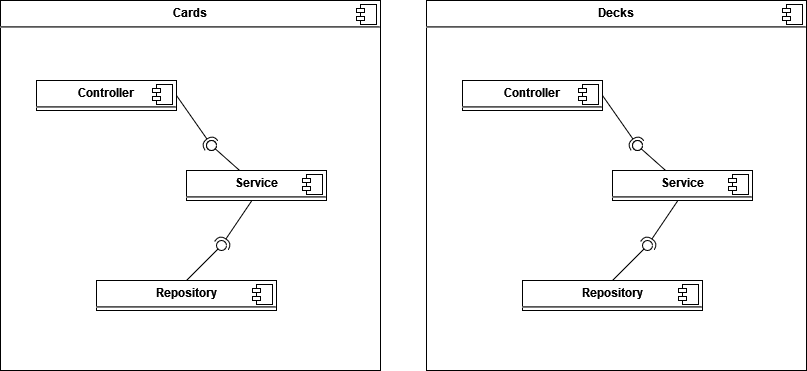

The diagram above was exported from draw.io. Its source (the exported page's mxGraphModel, read from the mxfile embedded in the PNG):
<mxGraphModel dx="1038" dy="536" grid="1" gridSize="10" guides="1" tooltips="1" connect="1" arrows="1" fold="1" page="1" pageScale="1" pageWidth="827" pageHeight="1169" math="0" shadow="0">
  <root>
    <mxCell id="0" />
    <mxCell id="1" parent="0" />
    <mxCell id="qrilYjQ-SMZXPrm6FcAe-3" value="&lt;p style=&quot;margin: 0px ; margin-top: 6px ; text-align: center&quot;&gt;&lt;b&gt;Cards&lt;/b&gt;&lt;/p&gt;&lt;hr&gt;" style="align=left;overflow=fill;html=1;dropTarget=0;" vertex="1" parent="1">
      <mxGeometry x="34" y="70" width="380" height="370" as="geometry" />
    </mxCell>
    <mxCell id="qrilYjQ-SMZXPrm6FcAe-4" value="" style="shape=component;jettyWidth=8;jettyHeight=4;" vertex="1" parent="qrilYjQ-SMZXPrm6FcAe-3">
      <mxGeometry x="1" width="20" height="20" relative="1" as="geometry">
        <mxPoint x="-24" y="4" as="offset" />
      </mxGeometry>
    </mxCell>
    <mxCell id="qrilYjQ-SMZXPrm6FcAe-5" value="&lt;p style=&quot;margin: 0px ; margin-top: 6px ; text-align: center&quot;&gt;&lt;b&gt;Controller&lt;/b&gt;&lt;/p&gt;&lt;hr&gt;&lt;p style=&quot;margin: 0px ; margin-left: 8px&quot;&gt;&lt;br&gt;&lt;/p&gt;" style="align=left;overflow=fill;html=1;dropTarget=0;" vertex="1" parent="1">
      <mxGeometry x="70" y="150" width="140" height="30" as="geometry" />
    </mxCell>
    <mxCell id="qrilYjQ-SMZXPrm6FcAe-6" value="" style="shape=component;jettyWidth=8;jettyHeight=4;" vertex="1" parent="qrilYjQ-SMZXPrm6FcAe-5">
      <mxGeometry x="1" width="20" height="20" relative="1" as="geometry">
        <mxPoint x="-24" y="4" as="offset" />
      </mxGeometry>
    </mxCell>
    <mxCell id="qrilYjQ-SMZXPrm6FcAe-7" value="&lt;p style=&quot;margin: 0px ; margin-top: 6px ; text-align: center&quot;&gt;&lt;b&gt;Service&lt;/b&gt;&lt;/p&gt;&lt;hr&gt;&lt;p style=&quot;margin: 0px ; margin-left: 8px&quot;&gt;&lt;br&gt;&lt;/p&gt;" style="align=left;overflow=fill;html=1;dropTarget=0;" vertex="1" parent="1">
      <mxGeometry x="220" y="240" width="140" height="30" as="geometry" />
    </mxCell>
    <mxCell id="qrilYjQ-SMZXPrm6FcAe-8" value="" style="shape=component;jettyWidth=8;jettyHeight=4;" vertex="1" parent="qrilYjQ-SMZXPrm6FcAe-7">
      <mxGeometry x="1" width="20" height="20" relative="1" as="geometry">
        <mxPoint x="-24" y="4" as="offset" />
      </mxGeometry>
    </mxCell>
    <mxCell id="qrilYjQ-SMZXPrm6FcAe-9" value="&lt;p style=&quot;margin: 0px ; margin-top: 6px ; text-align: center&quot;&gt;&lt;b&gt;Repository&lt;/b&gt;&lt;/p&gt;&lt;hr&gt;" style="align=left;overflow=fill;html=1;dropTarget=0;" vertex="1" parent="1">
      <mxGeometry x="130" y="350" width="180" height="30" as="geometry" />
    </mxCell>
    <mxCell id="qrilYjQ-SMZXPrm6FcAe-10" value="" style="shape=component;jettyWidth=8;jettyHeight=4;" vertex="1" parent="qrilYjQ-SMZXPrm6FcAe-9">
      <mxGeometry x="1" width="20" height="20" relative="1" as="geometry">
        <mxPoint x="-24" y="4" as="offset" />
      </mxGeometry>
    </mxCell>
    <mxCell id="qrilYjQ-SMZXPrm6FcAe-22" value="" style="rounded=0;orthogonalLoop=1;jettySize=auto;html=1;endArrow=none;endFill=0;sketch=0;sourcePerimeterSpacing=0;targetPerimeterSpacing=0;" edge="1" target="qrilYjQ-SMZXPrm6FcAe-24" parent="1" source="qrilYjQ-SMZXPrm6FcAe-7">
      <mxGeometry relative="1" as="geometry">
        <mxPoint x="-40" y="155" as="sourcePoint" />
      </mxGeometry>
    </mxCell>
    <mxCell id="qrilYjQ-SMZXPrm6FcAe-23" value="" style="rounded=0;orthogonalLoop=1;jettySize=auto;html=1;endArrow=halfCircle;endFill=0;entryX=0.5;entryY=0.5;endSize=6;strokeWidth=1;sketch=0;exitX=1;exitY=0.5;exitDx=0;exitDy=0;" edge="1" target="qrilYjQ-SMZXPrm6FcAe-24" parent="1" source="qrilYjQ-SMZXPrm6FcAe-5">
      <mxGeometry relative="1" as="geometry">
        <mxPoint x="-10" y="235" as="sourcePoint" />
      </mxGeometry>
    </mxCell>
    <mxCell id="qrilYjQ-SMZXPrm6FcAe-24" value="" style="ellipse;whiteSpace=wrap;html=1;align=center;aspect=fixed;resizable=0;points=[];outlineConnect=0;sketch=0;" vertex="1" parent="1">
      <mxGeometry x="240" y="210" width="10" height="10" as="geometry" />
    </mxCell>
    <mxCell id="qrilYjQ-SMZXPrm6FcAe-26" value="" style="rounded=0;orthogonalLoop=1;jettySize=auto;html=1;endArrow=none;endFill=0;sketch=0;sourcePerimeterSpacing=0;targetPerimeterSpacing=0;exitX=0.5;exitY=0;exitDx=0;exitDy=0;" edge="1" target="qrilYjQ-SMZXPrm6FcAe-28" parent="1" source="qrilYjQ-SMZXPrm6FcAe-9">
      <mxGeometry relative="1" as="geometry">
        <mxPoint x="140" y="295" as="sourcePoint" />
      </mxGeometry>
    </mxCell>
    <mxCell id="qrilYjQ-SMZXPrm6FcAe-27" value="" style="rounded=0;orthogonalLoop=1;jettySize=auto;html=1;endArrow=halfCircle;endFill=0;entryX=0.5;entryY=0.5;endSize=6;strokeWidth=1;sketch=0;exitX=0.47;exitY=0.981;exitDx=0;exitDy=0;exitPerimeter=0;" edge="1" target="qrilYjQ-SMZXPrm6FcAe-28" parent="1" source="qrilYjQ-SMZXPrm6FcAe-7">
      <mxGeometry relative="1" as="geometry">
        <mxPoint x="180" y="295" as="sourcePoint" />
      </mxGeometry>
    </mxCell>
    <mxCell id="qrilYjQ-SMZXPrm6FcAe-28" value="" style="ellipse;whiteSpace=wrap;html=1;align=center;aspect=fixed;resizable=0;points=[];outlineConnect=0;sketch=0;" vertex="1" parent="1">
      <mxGeometry x="250" y="310" width="10" height="10" as="geometry" />
    </mxCell>
    <mxCell id="qrilYjQ-SMZXPrm6FcAe-36" value="&lt;p style=&quot;margin: 0px ; margin-top: 6px ; text-align: center&quot;&gt;&lt;b&gt;Repository&lt;/b&gt;&lt;/p&gt;&lt;hr&gt;" style="align=left;overflow=fill;html=1;dropTarget=0;" vertex="1" parent="1">
      <mxGeometry x="130" y="350" width="180" height="30" as="geometry" />
    </mxCell>
    <mxCell id="qrilYjQ-SMZXPrm6FcAe-37" value="" style="shape=component;jettyWidth=8;jettyHeight=4;" vertex="1" parent="qrilYjQ-SMZXPrm6FcAe-36">
      <mxGeometry x="1" width="20" height="20" relative="1" as="geometry">
        <mxPoint x="-24" y="4" as="offset" />
      </mxGeometry>
    </mxCell>
    <mxCell id="qrilYjQ-SMZXPrm6FcAe-38" value="&lt;p style=&quot;margin: 0px ; margin-top: 6px ; text-align: center&quot;&gt;&lt;b&gt;Service&lt;/b&gt;&lt;/p&gt;&lt;hr&gt;&lt;p style=&quot;margin: 0px ; margin-left: 8px&quot;&gt;&lt;br&gt;&lt;/p&gt;" style="align=left;overflow=fill;html=1;dropTarget=0;" vertex="1" parent="1">
      <mxGeometry x="220" y="240" width="140" height="30" as="geometry" />
    </mxCell>
    <mxCell id="qrilYjQ-SMZXPrm6FcAe-39" value="" style="shape=component;jettyWidth=8;jettyHeight=4;" vertex="1" parent="qrilYjQ-SMZXPrm6FcAe-38">
      <mxGeometry x="1" width="20" height="20" relative="1" as="geometry">
        <mxPoint x="-24" y="4" as="offset" />
      </mxGeometry>
    </mxCell>
    <mxCell id="qrilYjQ-SMZXPrm6FcAe-40" value="&lt;p style=&quot;margin: 0px ; margin-top: 6px ; text-align: center&quot;&gt;&lt;b&gt;Controller&lt;/b&gt;&lt;/p&gt;&lt;hr&gt;&lt;p style=&quot;margin: 0px ; margin-left: 8px&quot;&gt;&lt;br&gt;&lt;/p&gt;" style="align=left;overflow=fill;html=1;dropTarget=0;" vertex="1" parent="1">
      <mxGeometry x="70" y="150" width="140" height="30" as="geometry" />
    </mxCell>
    <mxCell id="qrilYjQ-SMZXPrm6FcAe-41" value="" style="shape=component;jettyWidth=8;jettyHeight=4;" vertex="1" parent="qrilYjQ-SMZXPrm6FcAe-40">
      <mxGeometry x="1" width="20" height="20" relative="1" as="geometry">
        <mxPoint x="-24" y="4" as="offset" />
      </mxGeometry>
    </mxCell>
    <mxCell id="qrilYjQ-SMZXPrm6FcAe-42" value="" style="ellipse;whiteSpace=wrap;html=1;align=center;aspect=fixed;resizable=0;points=[];outlineConnect=0;sketch=0;" vertex="1" parent="1">
      <mxGeometry x="240" y="210" width="10" height="10" as="geometry" />
    </mxCell>
    <mxCell id="qrilYjQ-SMZXPrm6FcAe-70" value="&lt;p style=&quot;margin: 0px ; margin-top: 6px ; text-align: center&quot;&gt;&lt;b&gt;Decks&lt;/b&gt;&lt;br&gt;&lt;/p&gt;&lt;hr&gt;" style="align=left;overflow=fill;html=1;dropTarget=0;" vertex="1" parent="1">
      <mxGeometry x="460" y="70" width="380" height="370" as="geometry" />
    </mxCell>
    <mxCell id="qrilYjQ-SMZXPrm6FcAe-71" value="" style="shape=component;jettyWidth=8;jettyHeight=4;" vertex="1" parent="qrilYjQ-SMZXPrm6FcAe-70">
      <mxGeometry x="1" width="20" height="20" relative="1" as="geometry">
        <mxPoint x="-24" y="4" as="offset" />
      </mxGeometry>
    </mxCell>
    <mxCell id="qrilYjQ-SMZXPrm6FcAe-72" value="&lt;p style=&quot;margin: 0px ; margin-top: 6px ; text-align: center&quot;&gt;&lt;b&gt;Controller&lt;/b&gt;&lt;/p&gt;&lt;hr&gt;&lt;p style=&quot;margin: 0px ; margin-left: 8px&quot;&gt;&lt;br&gt;&lt;/p&gt;" style="align=left;overflow=fill;html=1;dropTarget=0;" vertex="1" parent="1">
      <mxGeometry x="496" y="150" width="140" height="30" as="geometry" />
    </mxCell>
    <mxCell id="qrilYjQ-SMZXPrm6FcAe-73" value="" style="shape=component;jettyWidth=8;jettyHeight=4;" vertex="1" parent="qrilYjQ-SMZXPrm6FcAe-72">
      <mxGeometry x="1" width="20" height="20" relative="1" as="geometry">
        <mxPoint x="-24" y="4" as="offset" />
      </mxGeometry>
    </mxCell>
    <mxCell id="qrilYjQ-SMZXPrm6FcAe-74" value="&lt;p style=&quot;margin: 0px ; margin-top: 6px ; text-align: center&quot;&gt;&lt;b&gt;Service&lt;/b&gt;&lt;/p&gt;&lt;hr&gt;&lt;p style=&quot;margin: 0px ; margin-left: 8px&quot;&gt;&lt;br&gt;&lt;/p&gt;" style="align=left;overflow=fill;html=1;dropTarget=0;" vertex="1" parent="1">
      <mxGeometry x="646" y="240" width="140" height="30" as="geometry" />
    </mxCell>
    <mxCell id="qrilYjQ-SMZXPrm6FcAe-75" value="" style="shape=component;jettyWidth=8;jettyHeight=4;" vertex="1" parent="qrilYjQ-SMZXPrm6FcAe-74">
      <mxGeometry x="1" width="20" height="20" relative="1" as="geometry">
        <mxPoint x="-24" y="4" as="offset" />
      </mxGeometry>
    </mxCell>
    <mxCell id="qrilYjQ-SMZXPrm6FcAe-76" value="&lt;p style=&quot;margin: 0px ; margin-top: 6px ; text-align: center&quot;&gt;&lt;b&gt;Repository&lt;/b&gt;&lt;/p&gt;&lt;hr&gt;" style="align=left;overflow=fill;html=1;dropTarget=0;" vertex="1" parent="1">
      <mxGeometry x="556" y="350" width="180" height="30" as="geometry" />
    </mxCell>
    <mxCell id="qrilYjQ-SMZXPrm6FcAe-77" value="" style="shape=component;jettyWidth=8;jettyHeight=4;" vertex="1" parent="qrilYjQ-SMZXPrm6FcAe-76">
      <mxGeometry x="1" width="20" height="20" relative="1" as="geometry">
        <mxPoint x="-24" y="4" as="offset" />
      </mxGeometry>
    </mxCell>
    <mxCell id="qrilYjQ-SMZXPrm6FcAe-78" value="" style="rounded=0;orthogonalLoop=1;jettySize=auto;html=1;endArrow=none;endFill=0;sketch=0;sourcePerimeterSpacing=0;targetPerimeterSpacing=0;" edge="1" parent="1" source="qrilYjQ-SMZXPrm6FcAe-74" target="qrilYjQ-SMZXPrm6FcAe-80">
      <mxGeometry relative="1" as="geometry">
        <mxPoint x="386" y="155" as="sourcePoint" />
      </mxGeometry>
    </mxCell>
    <mxCell id="qrilYjQ-SMZXPrm6FcAe-79" value="" style="rounded=0;orthogonalLoop=1;jettySize=auto;html=1;endArrow=halfCircle;endFill=0;entryX=0.5;entryY=0.5;endSize=6;strokeWidth=1;sketch=0;exitX=1;exitY=0.5;exitDx=0;exitDy=0;" edge="1" parent="1" source="qrilYjQ-SMZXPrm6FcAe-72" target="qrilYjQ-SMZXPrm6FcAe-80">
      <mxGeometry relative="1" as="geometry">
        <mxPoint x="416" y="235" as="sourcePoint" />
      </mxGeometry>
    </mxCell>
    <mxCell id="qrilYjQ-SMZXPrm6FcAe-80" value="" style="ellipse;whiteSpace=wrap;html=1;align=center;aspect=fixed;resizable=0;points=[];outlineConnect=0;sketch=0;" vertex="1" parent="1">
      <mxGeometry x="666" y="210" width="10" height="10" as="geometry" />
    </mxCell>
    <mxCell id="qrilYjQ-SMZXPrm6FcAe-81" value="" style="rounded=0;orthogonalLoop=1;jettySize=auto;html=1;endArrow=none;endFill=0;sketch=0;sourcePerimeterSpacing=0;targetPerimeterSpacing=0;exitX=0.5;exitY=0;exitDx=0;exitDy=0;" edge="1" parent="1" source="qrilYjQ-SMZXPrm6FcAe-76" target="qrilYjQ-SMZXPrm6FcAe-83">
      <mxGeometry relative="1" as="geometry">
        <mxPoint x="566" y="295" as="sourcePoint" />
      </mxGeometry>
    </mxCell>
    <mxCell id="qrilYjQ-SMZXPrm6FcAe-82" value="" style="rounded=0;orthogonalLoop=1;jettySize=auto;html=1;endArrow=halfCircle;endFill=0;entryX=0.5;entryY=0.5;endSize=6;strokeWidth=1;sketch=0;exitX=0.47;exitY=0.981;exitDx=0;exitDy=0;exitPerimeter=0;" edge="1" parent="1" source="qrilYjQ-SMZXPrm6FcAe-74" target="qrilYjQ-SMZXPrm6FcAe-83">
      <mxGeometry relative="1" as="geometry">
        <mxPoint x="606" y="295" as="sourcePoint" />
      </mxGeometry>
    </mxCell>
    <mxCell id="qrilYjQ-SMZXPrm6FcAe-83" value="" style="ellipse;whiteSpace=wrap;html=1;align=center;aspect=fixed;resizable=0;points=[];outlineConnect=0;sketch=0;" vertex="1" parent="1">
      <mxGeometry x="676" y="310" width="10" height="10" as="geometry" />
    </mxCell>
    <mxCell id="qrilYjQ-SMZXPrm6FcAe-84" value="&lt;p style=&quot;margin: 0px ; margin-top: 6px ; text-align: center&quot;&gt;&lt;b&gt;Repository&lt;/b&gt;&lt;/p&gt;&lt;hr&gt;" style="align=left;overflow=fill;html=1;dropTarget=0;" vertex="1" parent="1">
      <mxGeometry x="556" y="350" width="180" height="30" as="geometry" />
    </mxCell>
    <mxCell id="qrilYjQ-SMZXPrm6FcAe-85" value="" style="shape=component;jettyWidth=8;jettyHeight=4;" vertex="1" parent="qrilYjQ-SMZXPrm6FcAe-84">
      <mxGeometry x="1" width="20" height="20" relative="1" as="geometry">
        <mxPoint x="-24" y="4" as="offset" />
      </mxGeometry>
    </mxCell>
    <mxCell id="qrilYjQ-SMZXPrm6FcAe-86" value="&lt;p style=&quot;margin: 0px ; margin-top: 6px ; text-align: center&quot;&gt;&lt;b&gt;Service&lt;/b&gt;&lt;/p&gt;&lt;hr&gt;&lt;p style=&quot;margin: 0px ; margin-left: 8px&quot;&gt;&lt;br&gt;&lt;/p&gt;" style="align=left;overflow=fill;html=1;dropTarget=0;" vertex="1" parent="1">
      <mxGeometry x="646" y="240" width="140" height="30" as="geometry" />
    </mxCell>
    <mxCell id="qrilYjQ-SMZXPrm6FcAe-87" value="" style="shape=component;jettyWidth=8;jettyHeight=4;" vertex="1" parent="qrilYjQ-SMZXPrm6FcAe-86">
      <mxGeometry x="1" width="20" height="20" relative="1" as="geometry">
        <mxPoint x="-24" y="4" as="offset" />
      </mxGeometry>
    </mxCell>
    <mxCell id="qrilYjQ-SMZXPrm6FcAe-88" value="&lt;p style=&quot;margin: 0px ; margin-top: 6px ; text-align: center&quot;&gt;&lt;b&gt;Controller&lt;/b&gt;&lt;/p&gt;&lt;hr&gt;&lt;p style=&quot;margin: 0px ; margin-left: 8px&quot;&gt;&lt;br&gt;&lt;/p&gt;" style="align=left;overflow=fill;html=1;dropTarget=0;" vertex="1" parent="1">
      <mxGeometry x="496" y="150" width="140" height="30" as="geometry" />
    </mxCell>
    <mxCell id="qrilYjQ-SMZXPrm6FcAe-89" value="" style="shape=component;jettyWidth=8;jettyHeight=4;" vertex="1" parent="qrilYjQ-SMZXPrm6FcAe-88">
      <mxGeometry x="1" width="20" height="20" relative="1" as="geometry">
        <mxPoint x="-24" y="4" as="offset" />
      </mxGeometry>
    </mxCell>
    <mxCell id="qrilYjQ-SMZXPrm6FcAe-90" value="" style="ellipse;whiteSpace=wrap;html=1;align=center;aspect=fixed;resizable=0;points=[];outlineConnect=0;sketch=0;" vertex="1" parent="1">
      <mxGeometry x="666" y="210" width="10" height="10" as="geometry" />
    </mxCell>
  </root>
</mxGraphModel>